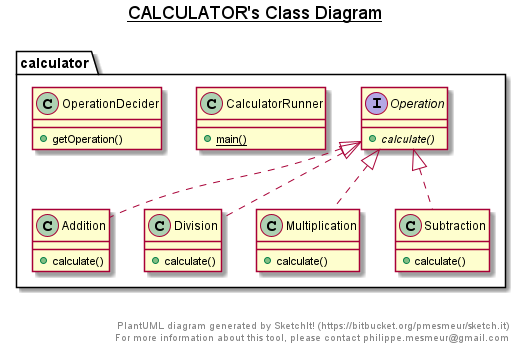

The diagram above was rendered by PlantUML. Its source (embedded in the PNG):
@startuml

title __CALCULATOR's Class Diagram__\n

  namespace calculator {
    class calculator.Addition {
        + calculate()
    }
  }
  

  namespace calculator {
    class calculator.CalculatorRunner {
        {static} + main()
    }
  }
  

  namespace calculator {
    class calculator.Division {
        + calculate()
    }
  }
  

  namespace calculator {
    class calculator.Multiplication {
        + calculate()
    }
  }
  

  namespace calculator {
    interface calculator.Operation {
        {abstract} + calculate()
    }
  }
  

  namespace calculator {
    class calculator.OperationDecider {
        + getOperation()
    }
  }
  

  namespace calculator {
    class calculator.Subtraction {
        + calculate()
    }
  }
  

  calculator.Addition .up.|> calculator.Operation
  calculator.Division .up.|> calculator.Operation
  calculator.Multiplication .up.|> calculator.Operation
  calculator.Subtraction .up.|> calculator.Operation


right footer


PlantUML diagram generated by SketchIt! (https://bitbucket.org/pmesmeur/sketch.it)
For more information about this tool, please contact philippe.mesmeur@gmail.com
endfooter

@enduml